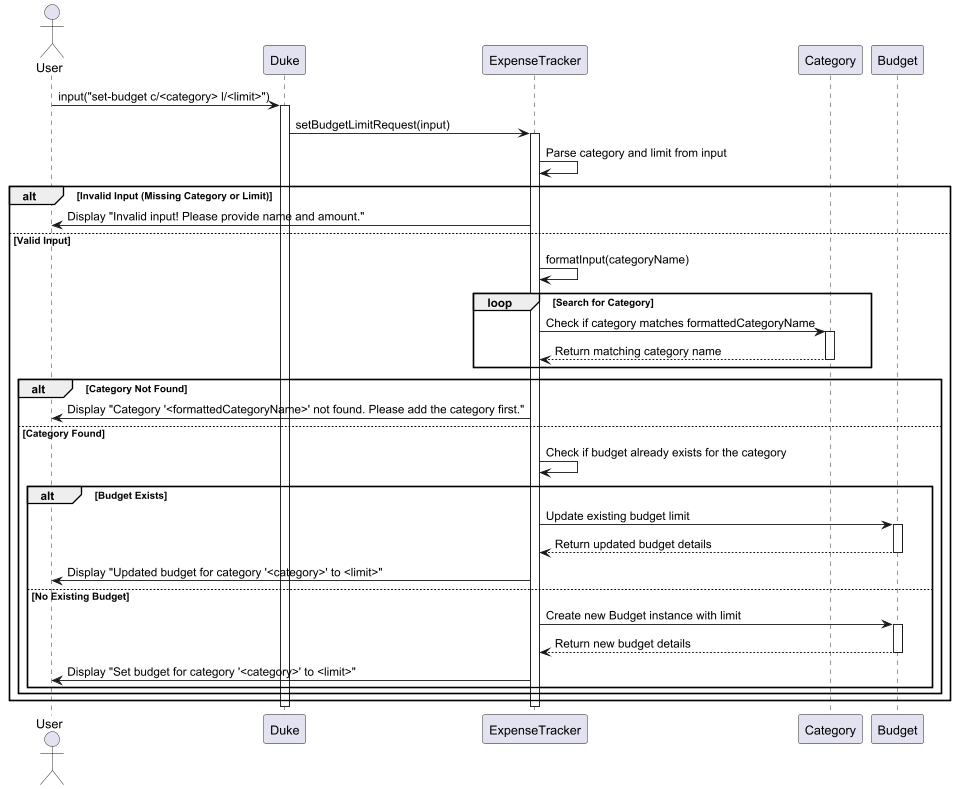

The diagram above was rendered by PlantUML. Its source (embedded in the PNG):
@startuml

actor User
participant Duke
participant ExpenseTracker
participant Category
participant Budget

User -> Duke : input("set-budget c/<category> l/<limit>")
activate Duke

Duke -> ExpenseTracker : setBudgetLimitRequest(input)
activate ExpenseTracker

ExpenseTracker -> ExpenseTracker : Parse category and limit from input

alt Invalid Input (Missing Category or Limit)
    ExpenseTracker -> User : Display "Invalid input! Please provide name and amount."
else Valid Input
    ExpenseTracker -> ExpenseTracker : formatInput(categoryName)

    loop Search for Category
        ExpenseTracker -> Category : Check if category matches formattedCategoryName
        activate Category
        Category --> ExpenseTracker : Return matching category name
        deactivate Category
    end

    alt Category Not Found
        ExpenseTracker -> User : Display "Category '<formattedCategoryName>' not found. Please add the category first."
    else Category Found
        ExpenseTracker -> ExpenseTracker : Check if budget already exists for the category

        alt Budget Exists
            ExpenseTracker -> Budget : Update existing budget limit
            activate Budget
            Budget --> ExpenseTracker : Return updated budget details
            deactivate Budget
            ExpenseTracker -> User : Display "Updated budget for category '<category>' to <limit>"
        else No Existing Budget
            ExpenseTracker -> Budget : Create new Budget instance with limit
            activate Budget
            Budget --> ExpenseTracker : Return new budget details
            deactivate Budget
            ExpenseTracker -> User : Display "Set budget for category '<category>' to <limit>"
        end
    end
end
deactivate ExpenseTracker
deactivate Duke

@enduml